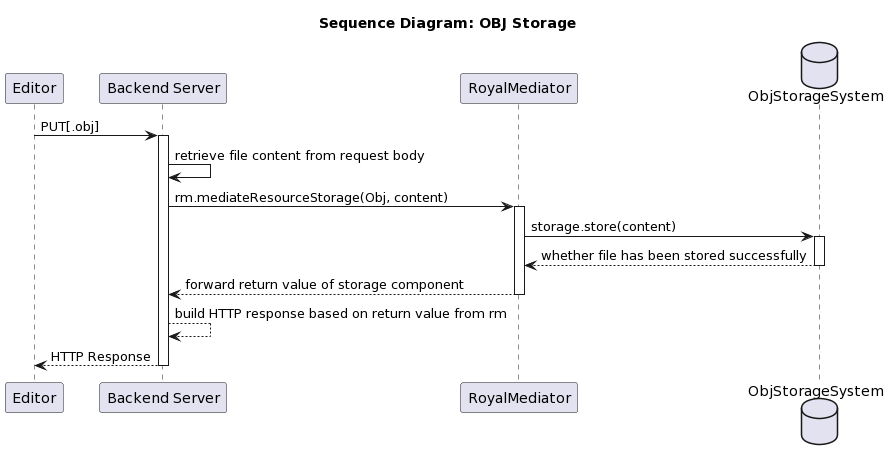

The diagram above was rendered by PlantUML. Its source (embedded in the PNG):
@startuml
title Sequence Diagram: OBJ Storage
participant Editor as e 
participant "Backend Server" as server 
participant RoyalMediator as rm 
database ObjStorageSystem as storage

e -> server ++ : PUT[.obj]
server -> server: retrieve file content from request body
server -> rm ++ : rm.mediateResourceStorage(Obj, content)
rm -> storage ++ : storage.store(content)
storage --> rm -- : whether file has been stored successfully
rm --> server -- : forward return value of storage component
server --> server: build HTTP response based on return value from rm
server --> e --: HTTP Response
@enduml